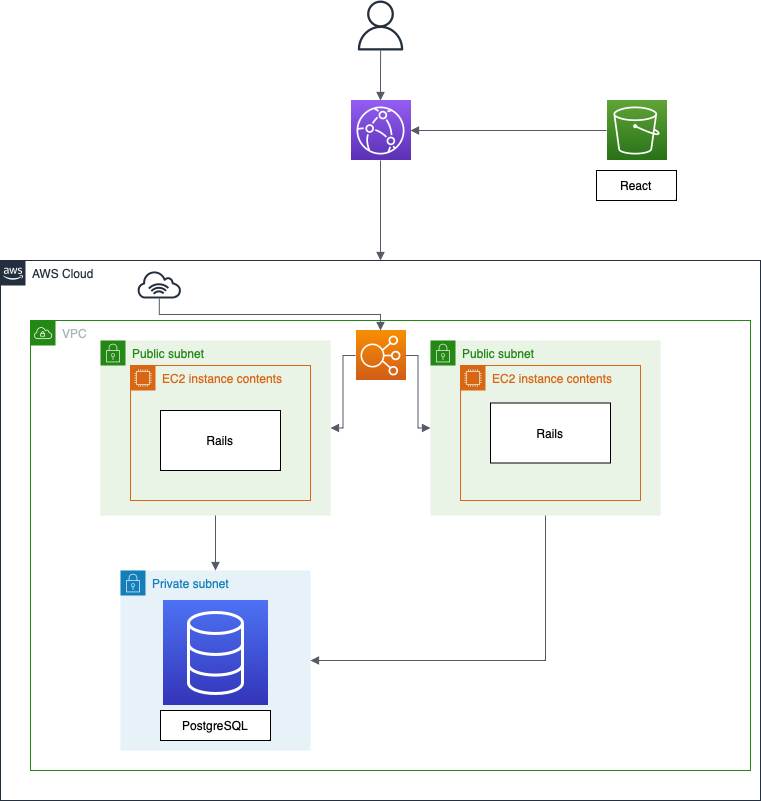

The diagram above was exported from draw.io. Its source (the exported page's mxGraphModel, read from the mxfile embedded in the PNG):
<mxGraphModel dx="984" dy="667" grid="1" gridSize="10" guides="1" tooltips="1" connect="1" arrows="1" fold="1" page="1" pageScale="1" pageWidth="827" pageHeight="1169" math="0" shadow="0">
  <root>
    <mxCell id="0" />
    <mxCell id="1" parent="0" />
    <mxCell id="uMtvdXIkyQ_9QXzvAJs_-2" value="AWS Cloud" style="points=[[0,0],[0.25,0],[0.5,0],[0.75,0],[1,0],[1,0.25],[1,0.5],[1,0.75],[1,1],[0.75,1],[0.5,1],[0.25,1],[0,1],[0,0.75],[0,0.5],[0,0.25]];outlineConnect=0;gradientColor=none;html=1;whiteSpace=wrap;fontSize=12;fontStyle=0;container=1;pointerEvents=0;collapsible=0;recursiveResize=0;shape=mxgraph.aws4.group;grIcon=mxgraph.aws4.group_aws_cloud_alt;strokeColor=#232F3E;fillColor=none;verticalAlign=top;align=left;spacingLeft=30;fontColor=#232F3E;dashed=0;" vertex="1" parent="1">
      <mxGeometry x="34" y="270" width="760" height="540" as="geometry" />
    </mxCell>
    <mxCell id="uMtvdXIkyQ_9QXzvAJs_-10" value="VPC" style="points=[[0,0],[0.25,0],[0.5,0],[0.75,0],[1,0],[1,0.25],[1,0.5],[1,0.75],[1,1],[0.75,1],[0.5,1],[0.25,1],[0,1],[0,0.75],[0,0.5],[0,0.25]];outlineConnect=0;gradientColor=none;html=1;whiteSpace=wrap;fontSize=12;fontStyle=0;container=1;pointerEvents=0;collapsible=0;recursiveResize=0;shape=mxgraph.aws4.group;grIcon=mxgraph.aws4.group_vpc;strokeColor=#248814;fillColor=none;verticalAlign=top;align=left;spacingLeft=30;fontColor=#AAB7B8;dashed=0;" vertex="1" parent="uMtvdXIkyQ_9QXzvAJs_-2">
      <mxGeometry x="30" y="60" width="720" height="450" as="geometry" />
    </mxCell>
    <mxCell id="uMtvdXIkyQ_9QXzvAJs_-19" value="Private subnet" style="points=[[0,0],[0.25,0],[0.5,0],[0.75,0],[1,0],[1,0.25],[1,0.5],[1,0.75],[1,1],[0.75,1],[0.5,1],[0.25,1],[0,1],[0,0.75],[0,0.5],[0,0.25]];outlineConnect=0;gradientColor=none;html=1;whiteSpace=wrap;fontSize=12;fontStyle=0;container=1;pointerEvents=0;collapsible=0;recursiveResize=0;shape=mxgraph.aws4.group;grIcon=mxgraph.aws4.group_security_group;grStroke=0;strokeColor=#147EBA;fillColor=#E6F2F8;verticalAlign=top;align=left;spacingLeft=30;fontColor=#147EBA;dashed=0;" vertex="1" parent="uMtvdXIkyQ_9QXzvAJs_-10">
      <mxGeometry x="90" y="250" width="190" height="180" as="geometry" />
    </mxCell>
    <mxCell id="uMtvdXIkyQ_9QXzvAJs_-22" value="" style="sketch=0;points=[[0,0,0],[0.25,0,0],[0.5,0,0],[0.75,0,0],[1,0,0],[0,1,0],[0.25,1,0],[0.5,1,0],[0.75,1,0],[1,1,0],[0,0.25,0],[0,0.5,0],[0,0.75,0],[1,0.25,0],[1,0.5,0],[1,0.75,0]];outlineConnect=0;fontColor=#232F3E;gradientColor=#4D72F3;gradientDirection=north;fillColor=#3334B9;strokeColor=#ffffff;dashed=0;verticalLabelPosition=bottom;verticalAlign=top;align=center;html=1;fontSize=12;fontStyle=0;aspect=fixed;shape=mxgraph.aws4.resourceIcon;resIcon=mxgraph.aws4.database;" vertex="1" parent="uMtvdXIkyQ_9QXzvAJs_-19">
      <mxGeometry x="42.5" y="30" width="105" height="105" as="geometry" />
    </mxCell>
    <mxCell id="uMtvdXIkyQ_9QXzvAJs_-31" value="PostgreSQL" style="rounded=0;whiteSpace=wrap;html=1;" vertex="1" parent="uMtvdXIkyQ_9QXzvAJs_-19">
      <mxGeometry x="40" y="140" width="110" height="30" as="geometry" />
    </mxCell>
    <mxCell id="uMtvdXIkyQ_9QXzvAJs_-17" value="Public subnet" style="points=[[0,0],[0.25,0],[0.5,0],[0.75,0],[1,0],[1,0.25],[1,0.5],[1,0.75],[1,1],[0.75,1],[0.5,1],[0.25,1],[0,1],[0,0.75],[0,0.5],[0,0.25]];outlineConnect=0;gradientColor=none;html=1;whiteSpace=wrap;fontSize=12;fontStyle=0;container=1;pointerEvents=0;collapsible=0;recursiveResize=0;shape=mxgraph.aws4.group;grIcon=mxgraph.aws4.group_security_group;grStroke=0;strokeColor=#248814;fillColor=#E9F3E6;verticalAlign=top;align=left;spacingLeft=30;fontColor=#248814;dashed=0;" vertex="1" parent="uMtvdXIkyQ_9QXzvAJs_-10">
      <mxGeometry x="400" y="20" width="230" height="175" as="geometry" />
    </mxCell>
    <mxCell id="uMtvdXIkyQ_9QXzvAJs_-18" value="EC2 instance contents" style="points=[[0,0],[0.25,0],[0.5,0],[0.75,0],[1,0],[1,0.25],[1,0.5],[1,0.75],[1,1],[0.75,1],[0.5,1],[0.25,1],[0,1],[0,0.75],[0,0.5],[0,0.25]];outlineConnect=0;gradientColor=none;html=1;whiteSpace=wrap;fontSize=12;fontStyle=0;container=1;pointerEvents=0;collapsible=0;recursiveResize=0;shape=mxgraph.aws4.group;grIcon=mxgraph.aws4.group_ec2_instance_contents;strokeColor=#D86613;fillColor=none;verticalAlign=top;align=left;spacingLeft=30;fontColor=#D86613;dashed=0;" vertex="1" parent="uMtvdXIkyQ_9QXzvAJs_-17">
      <mxGeometry x="30" y="25" width="180" height="135" as="geometry" />
    </mxCell>
    <mxCell id="uMtvdXIkyQ_9QXzvAJs_-24" value="Rails" style="rounded=0;whiteSpace=wrap;html=1;" vertex="1" parent="uMtvdXIkyQ_9QXzvAJs_-18">
      <mxGeometry x="30" y="37.5" width="120" height="60" as="geometry" />
    </mxCell>
    <mxCell id="uMtvdXIkyQ_9QXzvAJs_-28" value="Public subnet" style="points=[[0,0],[0.25,0],[0.5,0],[0.75,0],[1,0],[1,0.25],[1,0.5],[1,0.75],[1,1],[0.75,1],[0.5,1],[0.25,1],[0,1],[0,0.75],[0,0.5],[0,0.25]];outlineConnect=0;gradientColor=none;html=1;whiteSpace=wrap;fontSize=12;fontStyle=0;container=1;pointerEvents=0;collapsible=0;recursiveResize=0;shape=mxgraph.aws4.group;grIcon=mxgraph.aws4.group_security_group;grStroke=0;strokeColor=#248814;fillColor=#E9F3E6;verticalAlign=top;align=left;spacingLeft=30;fontColor=#248814;dashed=0;" vertex="1" parent="uMtvdXIkyQ_9QXzvAJs_-10">
      <mxGeometry x="70" y="20" width="230" height="175" as="geometry" />
    </mxCell>
    <mxCell id="uMtvdXIkyQ_9QXzvAJs_-29" value="EC2 instance contents" style="points=[[0,0],[0.25,0],[0.5,0],[0.75,0],[1,0],[1,0.25],[1,0.5],[1,0.75],[1,1],[0.75,1],[0.5,1],[0.25,1],[0,1],[0,0.75],[0,0.5],[0,0.25]];outlineConnect=0;gradientColor=none;html=1;whiteSpace=wrap;fontSize=12;fontStyle=0;container=1;pointerEvents=0;collapsible=0;recursiveResize=0;shape=mxgraph.aws4.group;grIcon=mxgraph.aws4.group_ec2_instance_contents;strokeColor=#D86613;fillColor=none;verticalAlign=top;align=left;spacingLeft=30;fontColor=#D86613;dashed=0;" vertex="1" parent="uMtvdXIkyQ_9QXzvAJs_-28">
      <mxGeometry x="30" y="25" width="180" height="135" as="geometry" />
    </mxCell>
    <mxCell id="uMtvdXIkyQ_9QXzvAJs_-30" value="Rails" style="rounded=0;whiteSpace=wrap;html=1;" vertex="1" parent="uMtvdXIkyQ_9QXzvAJs_-29">
      <mxGeometry x="30" y="45" width="120" height="60" as="geometry" />
    </mxCell>
    <mxCell id="uMtvdXIkyQ_9QXzvAJs_-38" value="" style="edgeStyle=orthogonalEdgeStyle;html=1;endArrow=none;elbow=vertical;startArrow=block;startFill=1;strokeColor=#545B64;rounded=0;entryX=0.5;entryY=1;entryDx=0;entryDy=0;" edge="1" parent="uMtvdXIkyQ_9QXzvAJs_-10" source="uMtvdXIkyQ_9QXzvAJs_-19" target="uMtvdXIkyQ_9QXzvAJs_-17">
      <mxGeometry width="100" relative="1" as="geometry">
        <mxPoint x="410" y="240" as="sourcePoint" />
        <mxPoint x="510" y="240" as="targetPoint" />
      </mxGeometry>
    </mxCell>
    <mxCell id="uMtvdXIkyQ_9QXzvAJs_-39" value="" style="edgeStyle=orthogonalEdgeStyle;html=1;endArrow=none;elbow=vertical;startArrow=block;startFill=1;strokeColor=#545B64;rounded=0;exitX=0.5;exitY=0;exitDx=0;exitDy=0;entryX=0.5;entryY=1;entryDx=0;entryDy=0;" edge="1" parent="uMtvdXIkyQ_9QXzvAJs_-10" source="uMtvdXIkyQ_9QXzvAJs_-19" target="uMtvdXIkyQ_9QXzvAJs_-28">
      <mxGeometry width="100" relative="1" as="geometry">
        <mxPoint x="410" y="240" as="sourcePoint" />
        <mxPoint x="510" y="240" as="targetPoint" />
      </mxGeometry>
    </mxCell>
    <mxCell id="uMtvdXIkyQ_9QXzvAJs_-41" value="" style="sketch=0;points=[[0,0,0],[0.25,0,0],[0.5,0,0],[0.75,0,0],[1,0,0],[0,1,0],[0.25,1,0],[0.5,1,0],[0.75,1,0],[1,1,0],[0,0.25,0],[0,0.5,0],[0,0.75,0],[1,0.25,0],[1,0.5,0],[1,0.75,0]];outlineConnect=0;fontColor=#232F3E;gradientColor=#F78E04;gradientDirection=north;fillColor=#D05C17;strokeColor=#ffffff;dashed=0;verticalLabelPosition=bottom;verticalAlign=top;align=center;html=1;fontSize=12;fontStyle=0;aspect=fixed;shape=mxgraph.aws4.resourceIcon;resIcon=mxgraph.aws4.elastic_load_balancing;" vertex="1" parent="uMtvdXIkyQ_9QXzvAJs_-10">
      <mxGeometry x="325" y="10" width="50" height="50" as="geometry" />
    </mxCell>
    <mxCell id="uMtvdXIkyQ_9QXzvAJs_-42" value="" style="edgeStyle=orthogonalEdgeStyle;html=1;endArrow=none;elbow=vertical;startArrow=block;startFill=1;strokeColor=#545B64;rounded=0;entryX=1;entryY=0.5;entryDx=0;entryDy=0;entryPerimeter=0;" edge="1" parent="uMtvdXIkyQ_9QXzvAJs_-10" source="uMtvdXIkyQ_9QXzvAJs_-17" target="uMtvdXIkyQ_9QXzvAJs_-41">
      <mxGeometry width="100" relative="1" as="geometry">
        <mxPoint x="410" y="40" as="sourcePoint" />
        <mxPoint x="510" y="40" as="targetPoint" />
      </mxGeometry>
    </mxCell>
    <mxCell id="uMtvdXIkyQ_9QXzvAJs_-43" value="" style="edgeStyle=orthogonalEdgeStyle;html=1;endArrow=none;elbow=vertical;startArrow=block;startFill=1;strokeColor=#545B64;rounded=0;entryX=0;entryY=0.5;entryDx=0;entryDy=0;entryPerimeter=0;" edge="1" parent="uMtvdXIkyQ_9QXzvAJs_-10" source="uMtvdXIkyQ_9QXzvAJs_-28" target="uMtvdXIkyQ_9QXzvAJs_-41">
      <mxGeometry width="100" relative="1" as="geometry">
        <mxPoint x="410" y="40" as="sourcePoint" />
        <mxPoint x="510" y="40" as="targetPoint" />
      </mxGeometry>
    </mxCell>
    <mxCell id="uMtvdXIkyQ_9QXzvAJs_-45" value="" style="sketch=0;outlineConnect=0;fontColor=#232F3E;gradientColor=none;fillColor=#232F3D;strokeColor=none;dashed=0;verticalLabelPosition=bottom;verticalAlign=top;align=center;html=1;fontSize=12;fontStyle=0;aspect=fixed;pointerEvents=1;shape=mxgraph.aws4.internet_alt1;" vertex="1" parent="uMtvdXIkyQ_9QXzvAJs_-2">
      <mxGeometry x="136" y="10" width="45.5" height="28" as="geometry" />
    </mxCell>
    <mxCell id="uMtvdXIkyQ_9QXzvAJs_-46" value="" style="edgeStyle=orthogonalEdgeStyle;html=1;endArrow=none;elbow=vertical;startArrow=block;startFill=1;strokeColor=#545B64;rounded=0;exitX=0.5;exitY=0;exitDx=0;exitDy=0;exitPerimeter=0;" edge="1" parent="uMtvdXIkyQ_9QXzvAJs_-2" source="uMtvdXIkyQ_9QXzvAJs_-41" target="uMtvdXIkyQ_9QXzvAJs_-45">
      <mxGeometry width="100" relative="1" as="geometry">
        <mxPoint x="440" y="130" as="sourcePoint" />
        <mxPoint x="540" y="130" as="targetPoint" />
      </mxGeometry>
    </mxCell>
    <mxCell id="uMtvdXIkyQ_9QXzvAJs_-48" value="" style="sketch=0;outlineConnect=0;fontColor=#232F3E;gradientColor=none;fillColor=#232F3D;strokeColor=none;dashed=0;verticalLabelPosition=bottom;verticalAlign=top;align=center;html=1;fontSize=12;fontStyle=0;aspect=fixed;pointerEvents=1;shape=mxgraph.aws4.user;" vertex="1" parent="1">
      <mxGeometry x="389" y="10" width="50" height="50" as="geometry" />
    </mxCell>
    <mxCell id="uMtvdXIkyQ_9QXzvAJs_-49" value="" style="sketch=0;points=[[0,0,0],[0.25,0,0],[0.5,0,0],[0.75,0,0],[1,0,0],[0,1,0],[0.25,1,0],[0.5,1,0],[0.75,1,0],[1,1,0],[0,0.25,0],[0,0.5,0],[0,0.75,0],[1,0.25,0],[1,0.5,0],[1,0.75,0]];outlineConnect=0;fontColor=#232F3E;gradientColor=#60A337;gradientDirection=north;fillColor=#277116;strokeColor=#ffffff;dashed=0;verticalLabelPosition=bottom;verticalAlign=top;align=center;html=1;fontSize=12;fontStyle=0;aspect=fixed;shape=mxgraph.aws4.resourceIcon;resIcon=mxgraph.aws4.s3;" vertex="1" parent="1">
      <mxGeometry x="640" y="110" width="60" height="60" as="geometry" />
    </mxCell>
    <mxCell id="uMtvdXIkyQ_9QXzvAJs_-50" value="React" style="rounded=0;whiteSpace=wrap;html=1;" vertex="1" parent="1">
      <mxGeometry x="630" y="180" width="80" height="30" as="geometry" />
    </mxCell>
    <mxCell id="uMtvdXIkyQ_9QXzvAJs_-51" value="" style="sketch=0;points=[[0,0,0],[0.25,0,0],[0.5,0,0],[0.75,0,0],[1,0,0],[0,1,0],[0.25,1,0],[0.5,1,0],[0.75,1,0],[1,1,0],[0,0.25,0],[0,0.5,0],[0,0.75,0],[1,0.25,0],[1,0.5,0],[1,0.75,0]];outlineConnect=0;fontColor=#232F3E;gradientColor=#945DF2;gradientDirection=north;fillColor=#5A30B5;strokeColor=#ffffff;dashed=0;verticalLabelPosition=bottom;verticalAlign=top;align=center;html=1;fontSize=12;fontStyle=0;aspect=fixed;shape=mxgraph.aws4.resourceIcon;resIcon=mxgraph.aws4.cloudfront;" vertex="1" parent="1">
      <mxGeometry x="384" y="110" width="60" height="60" as="geometry" />
    </mxCell>
    <mxCell id="uMtvdXIkyQ_9QXzvAJs_-52" value="" style="edgeStyle=orthogonalEdgeStyle;html=1;endArrow=none;elbow=vertical;startArrow=block;startFill=1;strokeColor=#545B64;rounded=0;exitX=1;exitY=0.5;exitDx=0;exitDy=0;exitPerimeter=0;entryX=0;entryY=0.5;entryDx=0;entryDy=0;entryPerimeter=0;" edge="1" parent="1" source="uMtvdXIkyQ_9QXzvAJs_-51" target="uMtvdXIkyQ_9QXzvAJs_-49">
      <mxGeometry width="100" relative="1" as="geometry">
        <mxPoint x="470" y="330" as="sourcePoint" />
        <mxPoint x="570" y="330" as="targetPoint" />
      </mxGeometry>
    </mxCell>
    <mxCell id="uMtvdXIkyQ_9QXzvAJs_-53" value="" style="edgeStyle=orthogonalEdgeStyle;html=1;endArrow=none;elbow=vertical;startArrow=block;startFill=1;strokeColor=#545B64;rounded=0;entryX=0.5;entryY=1;entryDx=0;entryDy=0;entryPerimeter=0;exitX=0.5;exitY=0;exitDx=0;exitDy=0;" edge="1" parent="1" source="uMtvdXIkyQ_9QXzvAJs_-2" target="uMtvdXIkyQ_9QXzvAJs_-51">
      <mxGeometry width="100" relative="1" as="geometry">
        <mxPoint x="360" y="194.5" as="sourcePoint" />
        <mxPoint x="460" y="194.5" as="targetPoint" />
      </mxGeometry>
    </mxCell>
    <mxCell id="uMtvdXIkyQ_9QXzvAJs_-54" value="" style="edgeStyle=orthogonalEdgeStyle;html=1;endArrow=none;elbow=vertical;startArrow=block;startFill=1;strokeColor=#545B64;rounded=0;exitX=0.5;exitY=0;exitDx=0;exitDy=0;exitPerimeter=0;" edge="1" parent="1" source="uMtvdXIkyQ_9QXzvAJs_-51" target="uMtvdXIkyQ_9QXzvAJs_-48">
      <mxGeometry width="100" relative="1" as="geometry">
        <mxPoint x="470" y="230" as="sourcePoint" />
        <mxPoint x="570" y="230" as="targetPoint" />
      </mxGeometry>
    </mxCell>
  </root>
</mxGraphModel>